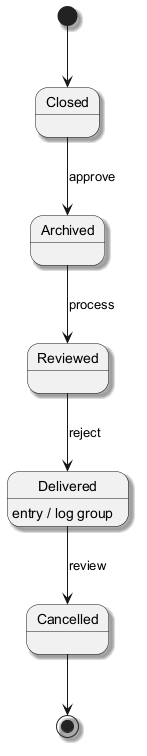

The diagram above was rendered by PlantUML. Its source (embedded in the PNG):
@startuml
skinparam shadowing true
[*] --> Closed
Closed --> Archived : approve
Archived --> Reviewed : process
Reviewed --> Delivered : reject
Delivered --> Cancelled : review
Delivered : entry / log group
Cancelled --> [*]
@enduml